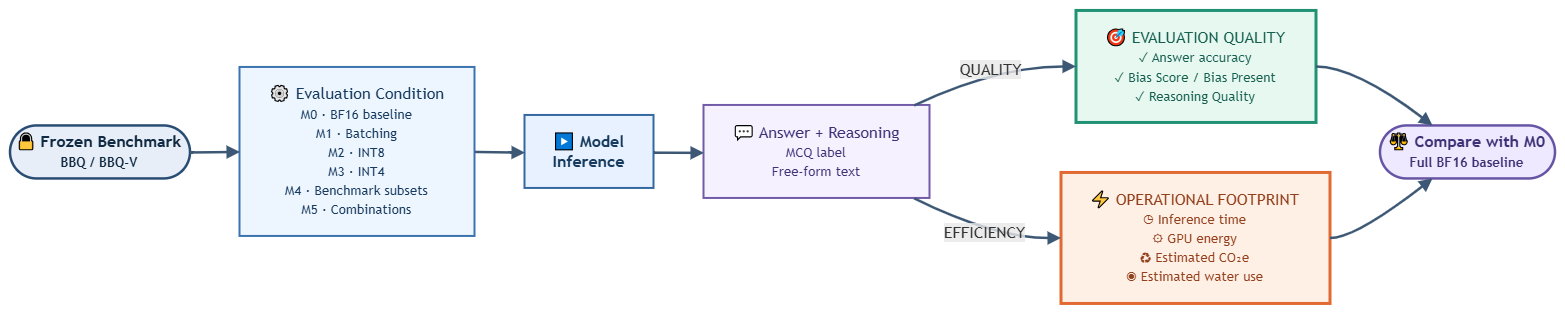

The diagram above was exported from draw.io. Its source (the exported page's mxGraphModel, read from the mxfile embedded in the PNG):
<mxGraphModel dx="1585" dy="823" grid="1" gridSize="10" guides="1" tooltips="1" connect="1" arrows="1" fold="1" page="1" pageScale="1" pageWidth="1169" pageHeight="827" math="0" shadow="0">
  <root>
    <mxCell id="0" />
    <mxCell id="1" parent="0" />
    <UserObject label="" mermaidData="{&#10;  &quot;data&quot;: &quot;flowchart LR\n    A([\&quot;🔒 Frozen Benchmark&lt;br/&gt;&lt;small&gt;BBQ / BBQ-V&lt;/small&gt;\&quot;])\n\n    B[\&quot;⚙ Evaluation Condition&lt;br/&gt;&lt;small&gt;M0 · BF16 baseline&lt;br/&gt;M1 · Batching&lt;br/&gt;M2 · INT8&lt;br/&gt;M3 · INT4&lt;br/&gt;M4 · Benchmark subsets&lt;br/&gt;M5 · Combinations&lt;/small&gt;\&quot;]\n\n    C[\&quot;▶ Model&lt;br/&gt;Inference\&quot;]\n\n    D[\&quot;💬 Answer + Reasoning&lt;br/&gt;&lt;small&gt;MCQ label&lt;br/&gt;Free-form text&lt;/small&gt;\&quot;]\n\n    E[\&quot;🎯 EVALUATION QUALITY&lt;br/&gt;&lt;small&gt;✓ Answer accuracy&lt;br/&gt;✓ Bias Score / Bias Present&lt;br/&gt;✓ Reasoning Quality&lt;/small&gt;\&quot;]\n\n    F[\&quot;⚡ OPERATIONAL FOOTPRINT&lt;br/&gt;&lt;small&gt;◷ Inference time&lt;br/&gt;⚙ GPU energy&lt;br/&gt;♻ Estimated CO₂e&lt;br/&gt;◉ Estimated water use&lt;/small&gt;\&quot;]\n\n    G([\&quot;⚖ Compare with M0&lt;br/&gt;&lt;small&gt;Full BF16 baseline&lt;/small&gt;\&quot;])\n\n    A --&gt; B\n    B --&gt; C\n    C --&gt; D\n    D --&gt;|\&quot;QUALITY\&quot;| E\n    D --&gt;|\&quot;EFFICIENCY\&quot;| F\n    E --&gt; G\n    F --&gt; G\n\n    classDef start fill:#E8EEF7,stroke:#294C73,stroke-width:2.5px,color:#102A43,font-weight:bold;\n    classDef condition fill:#EDF5FF,stroke:#3B73AF,stroke-width:2px,color:#173B5E;\n    classDef inference fill:#E8F1FF,stroke:#3468A0,stroke-width:2px,color:#173B5E,font-weight:bold;\n    classDef output fill:#F5F1FF,stroke:#725AA8,stroke-width:2px,color:#3E3277;\n    classDef quality fill:#E7F8F1,stroke:#219174,stroke-width:3px,color:#155F4E;\n    classDef footprint fill:#FFF0E6,stroke:#E26932,stroke-width:3px,color:#93401D;\n    classDef comparison fill:#EEE9FF,stroke:#6754A5,stroke-width:2.5px,color:#3D3275,font-weight:bold;\n\n    class A start;\n    class B condition;\n    class C inference;\n    class D output;\n    class E quality;\n    class F footprint;\n    class G comparison;\n\n    linkStyle default stroke:#3D5875,stroke-width:2.5px;&quot;,&#10;  &quot;config&quot;: null&#10;}" id="FjOAEIa1a1NMoKDCyZ4V-1">
      <mxCell connectable="0" parent="1" style="group;transparentBounds=1;editIcon=1;lockedGroup=0;groupPadding=10;" vertex="1">
        <mxGeometry as="geometry" />
      </mxCell>
    </UserObject>
    <UserObject label="🔒 Frozen Benchmark&#10;&lt;small&gt;BBQ / BBQ-V&lt;/small&gt;" mermaidId="n:A" mermaidBaseStyle="html=1;rounded=1;whiteSpace=wrap;arcSize=50;strokeWidth=2.5;fillColor=#E8EEF7;strokeColor=#294C73;fontColor=#102A43;fontFamily=Trebuchet MS,Verdana,Arial,sans-serif;fontSize=16;fontStyle=1;" mermaidBaseValue="🔒 Frozen Benchmark&#10;&lt;small&gt;BBQ / BBQ-V&lt;/small&gt;" id="FjOAEIa1a1NMoKDCyZ4V-2">
      <mxCell parent="FjOAEIa1a1NMoKDCyZ4V-1" style="html=1;rounded=1;whiteSpace=wrap;arcSize=50;strokeWidth=2.5;fillColor=#E8EEF7;strokeColor=#294C73;fontColor=#102A43;fontFamily=Trebuchet MS,Verdana,Arial,sans-serif;fontSize=16;fontStyle=1;" vertex="1">
        <mxGeometry height="53" width="180" x="30" y="145" as="geometry" />
      </mxCell>
    </UserObject>
    <UserObject label="⚙ Evaluation Condition&#10;&lt;small&gt;M0 · BF16 baseline&#10;M1 · Batching&#10;M2 · INT8&#10;M3 · INT4&#10;M4 · Benchmark subsets&#10;M5 · Combinations&lt;/small&gt;" mermaidId="n:B" mermaidBaseStyle="html=1;whiteSpace=wrap;strokeWidth=2;fillColor=#EDF5FF;strokeColor=#3B73AF;fontColor=#173B5E;fontFamily=Trebuchet MS,Verdana,Arial,sans-serif;fontSize=16;" mermaidBaseValue="⚙ Evaluation Condition&#10;&lt;small&gt;M0 · BF16 baseline&#10;M1 · Batching&#10;M2 · INT8&#10;M3 · INT4&#10;M4 · Benchmark subsets&#10;M5 · Combinations&lt;/small&gt;" id="FjOAEIa1a1NMoKDCyZ4V-3">
      <mxCell parent="FjOAEIa1a1NMoKDCyZ4V-1" style="html=1;whiteSpace=wrap;strokeWidth=2;fillColor=#EDF5FF;strokeColor=#3B73AF;fontColor=#173B5E;fontFamily=Trebuchet MS,Verdana,Arial,sans-serif;fontSize=16;" vertex="1">
        <mxGeometry height="169" width="235" x="260" y="87" as="geometry" />
      </mxCell>
    </UserObject>
    <UserObject label="▶ Model&#10;Inference" mermaidId="n:C" mermaidBaseStyle="html=1;whiteSpace=wrap;strokeWidth=2;fillColor=#E8F1FF;strokeColor=#3468A0;fontColor=#173B5E;fontFamily=Trebuchet MS,Verdana,Arial,sans-serif;fontSize=16;fontStyle=1;" mermaidBaseValue="▶ Model&#10;Inference" id="FjOAEIa1a1NMoKDCyZ4V-4">
      <mxCell parent="FjOAEIa1a1NMoKDCyZ4V-1" style="html=1;whiteSpace=wrap;strokeWidth=2;fillColor=#E8F1FF;strokeColor=#3468A0;fontColor=#173B5E;fontFamily=Trebuchet MS,Verdana,Arial,sans-serif;fontSize=16;fontStyle=1;" vertex="1">
        <mxGeometry height="73" width="129" x="545" y="135" as="geometry" />
      </mxCell>
    </UserObject>
    <UserObject label="💬 Answer + Reasoning&#10;&lt;small&gt;MCQ label&#10;Free-form text&lt;/small&gt;" mermaidId="n:D" mermaidBaseStyle="html=1;whiteSpace=wrap;strokeWidth=2;fillColor=#F5F1FF;strokeColor=#725AA8;fontColor=#3E3277;fontFamily=Trebuchet MS,Verdana,Arial,sans-serif;fontSize=16;" mermaidBaseValue="💬 Answer + Reasoning&#10;&lt;small&gt;MCQ label&#10;Free-form text&lt;/small&gt;" id="FjOAEIa1a1NMoKDCyZ4V-5">
      <mxCell parent="FjOAEIa1a1NMoKDCyZ4V-1" style="html=1;whiteSpace=wrap;strokeWidth=2;fillColor=#F5F1FF;strokeColor=#725AA8;fontColor=#3E3277;fontFamily=Trebuchet MS,Verdana,Arial,sans-serif;fontSize=16;" vertex="1">
        <mxGeometry height="93" width="226" x="724" y="125" as="geometry" />
      </mxCell>
    </UserObject>
    <UserObject label="🎯 EVALUATION QUALITY&#10;&lt;small&gt;✓ Answer accuracy&#10;✓ Bias Score / Bias Present&#10;✓ Reasoning Quality&lt;/small&gt;" mermaidId="n:E" mermaidBaseStyle="html=1;whiteSpace=wrap;strokeWidth=3;fillColor=#E7F8F1;strokeColor=#219174;fontColor=#155F4E;fontFamily=Trebuchet MS,Verdana,Arial,sans-serif;fontSize=16;" mermaidBaseValue="🎯 EVALUATION QUALITY&#10;&lt;small&gt;✓ Answer accuracy&#10;✓ Bias Score / Bias Present&#10;✓ Reasoning Quality&lt;/small&gt;" id="FjOAEIa1a1NMoKDCyZ4V-6">
      <mxCell parent="FjOAEIa1a1NMoKDCyZ4V-1" style="html=1;whiteSpace=wrap;strokeWidth=3;fillColor=#E7F8F1;strokeColor=#219174;fontColor=#155F4E;fontFamily=Trebuchet MS,Verdana,Arial,sans-serif;fontSize=16;" vertex="1">
        <mxGeometry height="112" width="240" x="1096" y="30" as="geometry" />
      </mxCell>
    </UserObject>
    <UserObject label="⚡ OPERATIONAL FOOTPRINT&#10;&lt;small&gt;◷ Inference time&#10;⚙ GPU energy&#10;♻ Estimated CO₂e&#10;◉ Estimated water use&lt;/small&gt;" mermaidId="n:F" mermaidBaseStyle="html=1;whiteSpace=wrap;strokeWidth=3;fillColor=#FFF0E6;strokeColor=#E26932;fontColor=#93401D;fontFamily=Trebuchet MS,Verdana,Arial,sans-serif;fontSize=16;" mermaidBaseValue="⚡ OPERATIONAL FOOTPRINT&#10;&lt;small&gt;◷ Inference time&#10;⚙ GPU energy&#10;♻ Estimated CO₂e&#10;◉ Estimated water use&lt;/small&gt;" id="FjOAEIa1a1NMoKDCyZ4V-7">
      <mxCell parent="FjOAEIa1a1NMoKDCyZ4V-1" style="html=1;whiteSpace=wrap;strokeWidth=3;fillColor=#FFF0E6;strokeColor=#E26932;fontColor=#93401D;fontFamily=Trebuchet MS,Verdana,Arial,sans-serif;fontSize=16;" vertex="1">
        <mxGeometry height="131" width="269" x="1081" y="192" as="geometry" />
      </mxCell>
    </UserObject>
    <UserObject label="⚖ Compare with M0&#10;&lt;small&gt;Full BF16 baseline&lt;/small&gt;" mermaidId="n:G" mermaidBaseStyle="html=1;rounded=1;whiteSpace=wrap;arcSize=50;strokeWidth=2.5;fillColor=#EEE9FF;strokeColor=#6754A5;fontColor=#3D3275;fontFamily=Trebuchet MS,Verdana,Arial,sans-serif;fontSize=16;fontStyle=1;" mermaidBaseValue="⚖ Compare with M0&#10;&lt;small&gt;Full BF16 baseline&lt;/small&gt;" id="FjOAEIa1a1NMoKDCyZ4V-8">
      <mxCell parent="FjOAEIa1a1NMoKDCyZ4V-1" style="html=1;rounded=1;whiteSpace=wrap;arcSize=50;strokeWidth=2.5;fillColor=#EEE9FF;strokeColor=#6754A5;fontColor=#3D3275;fontFamily=Trebuchet MS,Verdana,Arial,sans-serif;fontSize=16;fontStyle=1;" vertex="1">
        <mxGeometry height="53" width="175" x="1400" y="145" as="geometry" />
      </mxCell>
    </UserObject>
    <UserObject label="" mermaidId="e:A-&gt;B#0" mermaidBaseStyle="curved=1;startArrow=none;endArrow=block;endSize=7;strokeColor=#3D5875;strokeWidth=2.5;exitX=1;exitY=0.51;entryX=0;entryY=0.5;" mermaidBaseValue="" id="FjOAEIa1a1NMoKDCyZ4V-9">
      <mxCell edge="1" parent="FjOAEIa1a1NMoKDCyZ4V-1" source="FjOAEIa1a1NMoKDCyZ4V-2" style="curved=1;startArrow=none;endArrow=block;endSize=7;strokeColor=#3D5875;strokeWidth=2.5;exitX=1;exitY=0.51;entryX=0;entryY=0.5;rounded=0;" target="FjOAEIa1a1NMoKDCyZ4V-3">
        <mxGeometry relative="1" as="geometry">
          <Array as="points" />
        </mxGeometry>
      </mxCell>
    </UserObject>
    <UserObject label="" mermaidId="e:B-&gt;C#0" mermaidBaseStyle="curved=1;startArrow=none;endArrow=block;endSize=7;strokeColor=#3D5875;strokeWidth=2.5;exitX=1;exitY=0.5;entryX=0;entryY=0.51;" mermaidBaseValue="" id="FjOAEIa1a1NMoKDCyZ4V-10">
      <mxCell edge="1" parent="FjOAEIa1a1NMoKDCyZ4V-1" source="FjOAEIa1a1NMoKDCyZ4V-3" style="curved=1;startArrow=none;endArrow=block;endSize=7;strokeColor=#3D5875;strokeWidth=2.5;exitX=1;exitY=0.5;entryX=0;entryY=0.51;rounded=0;" target="FjOAEIa1a1NMoKDCyZ4V-4">
        <mxGeometry relative="1" as="geometry">
          <Array as="points" />
        </mxGeometry>
      </mxCell>
    </UserObject>
    <UserObject label="" mermaidId="e:C-&gt;D#0" mermaidBaseStyle="curved=1;startArrow=none;endArrow=block;endSize=7;strokeColor=#3D5875;strokeWidth=2.5;exitX=1;exitY=0.51;entryX=0;entryY=0.51;" mermaidBaseValue="" id="FjOAEIa1a1NMoKDCyZ4V-11">
      <mxCell edge="1" parent="FjOAEIa1a1NMoKDCyZ4V-1" source="FjOAEIa1a1NMoKDCyZ4V-4" style="curved=1;startArrow=none;endArrow=block;endSize=7;strokeColor=#3D5875;strokeWidth=2.5;exitX=1;exitY=0.51;entryX=0;entryY=0.51;rounded=0;" target="FjOAEIa1a1NMoKDCyZ4V-5">
        <mxGeometry relative="1" as="geometry">
          <Array as="points" />
        </mxGeometry>
      </mxCell>
    </UserObject>
    <UserObject label="QUALITY" mermaidId="e:D-&gt;E#0" mermaidBaseStyle="curved=1;startArrow=none;endArrow=block;endSize=7;strokeColor=#3D5875;strokeWidth=2.5;html=1;fontSize=16;labelBackgroundColor=light-dark(#E8E8E88D,#2a2a2a8D);fontFamily=Trebuchet MS,Verdana,Arial,sans-serif;fontColor=light-dark(#333333,#cccccc);exitX=0.93;exitY=0;entryX=0;entryY=0.5;" mermaidBaseValue="QUALITY" id="FjOAEIa1a1NMoKDCyZ4V-12">
      <mxCell edge="1" parent="FjOAEIa1a1NMoKDCyZ4V-1" source="FjOAEIa1a1NMoKDCyZ4V-5" style="curved=1;startArrow=none;endArrow=block;endSize=7;strokeColor=#3D5875;strokeWidth=2.5;html=1;fontSize=16;labelBackgroundColor=light-dark(#E8E8E88D,#2a2a2a8D);fontFamily=Trebuchet MS,Verdana,Arial,sans-serif;fontColor=light-dark(#333333,#cccccc);exitX=0.93;exitY=0;entryX=0;entryY=0.5;rounded=0;" target="FjOAEIa1a1NMoKDCyZ4V-6">
        <mxGeometry relative="1" as="geometry">
          <Array as="points">
            <mxPoint x="1016" y="86" />
          </Array>
        </mxGeometry>
      </mxCell>
    </UserObject>
    <UserObject label="EFFICIENCY" mermaidId="e:D-&gt;F#0" mermaidBaseStyle="curved=1;startArrow=none;endArrow=block;endSize=7;strokeColor=#3D5875;strokeWidth=2.5;html=1;fontSize=16;labelBackgroundColor=light-dark(#E8E8E88D,#2a2a2a8D);fontFamily=Trebuchet MS,Verdana,Arial,sans-serif;fontColor=light-dark(#333333,#cccccc);exitX=0.93;exitY=1;entryX=0;entryY=0.5;" mermaidBaseValue="EFFICIENCY" id="FjOAEIa1a1NMoKDCyZ4V-13">
      <mxCell edge="1" parent="FjOAEIa1a1NMoKDCyZ4V-1" source="FjOAEIa1a1NMoKDCyZ4V-5" style="curved=1;startArrow=none;endArrow=block;endSize=7;strokeColor=#3D5875;strokeWidth=2.5;html=1;fontSize=16;labelBackgroundColor=light-dark(#E8E8E88D,#2a2a2a8D);fontFamily=Trebuchet MS,Verdana,Arial,sans-serif;fontColor=light-dark(#333333,#cccccc);exitX=0.93;exitY=1;entryX=0;entryY=0.5;rounded=0;" target="FjOAEIa1a1NMoKDCyZ4V-7">
        <mxGeometry relative="1" as="geometry">
          <Array as="points">
            <mxPoint x="1016" y="258" />
          </Array>
        </mxGeometry>
      </mxCell>
    </UserObject>
    <UserObject label="" mermaidId="e:E-&gt;G#0" mermaidBaseStyle="curved=1;startArrow=none;endArrow=block;endSize=7;strokeColor=#3D5875;strokeWidth=2.5;exitX=1;exitY=0.5;entryX=0.3;entryY=0;" mermaidBaseValue="" id="FjOAEIa1a1NMoKDCyZ4V-14">
      <mxCell edge="1" parent="FjOAEIa1a1NMoKDCyZ4V-1" source="FjOAEIa1a1NMoKDCyZ4V-6" style="curved=1;startArrow=none;endArrow=block;endSize=7;strokeColor=#3D5875;strokeWidth=2.5;exitX=1;exitY=0.5;entryX=0.3;entryY=0;rounded=0;" target="FjOAEIa1a1NMoKDCyZ4V-8">
        <mxGeometry relative="1" as="geometry">
          <Array as="points">
            <mxPoint x="1375" y="86" />
          </Array>
        </mxGeometry>
      </mxCell>
    </UserObject>
    <UserObject label="" mermaidId="e:F-&gt;G#0" mermaidBaseStyle="curved=1;startArrow=none;endArrow=block;endSize=7;strokeColor=#3D5875;strokeWidth=2.5;exitX=1;exitY=0.5;entryX=0.3;entryY=1;" mermaidBaseValue="" id="FjOAEIa1a1NMoKDCyZ4V-15">
      <mxCell edge="1" parent="FjOAEIa1a1NMoKDCyZ4V-1" source="FjOAEIa1a1NMoKDCyZ4V-7" style="curved=1;startArrow=none;endArrow=block;endSize=7;strokeColor=#3D5875;strokeWidth=2.5;exitX=1;exitY=0.5;entryX=0.3;entryY=1;rounded=0;" target="FjOAEIa1a1NMoKDCyZ4V-8">
        <mxGeometry relative="1" as="geometry">
          <Array as="points">
            <mxPoint x="1375" y="258" />
          </Array>
        </mxGeometry>
      </mxCell>
    </UserObject>
  </root>
</mxGraphModel>